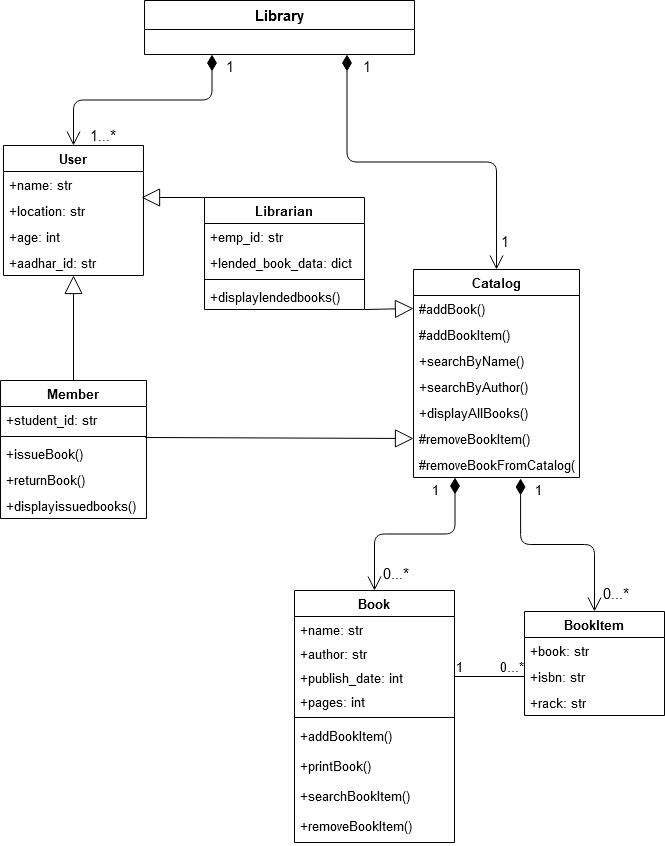

The diagram above was exported from draw.io. Its source (the exported page's mxGraphModel, read from the mxfile embedded in the PNG):
<mxGraphModel dx="1038" dy="585" grid="0" gridSize="10" guides="1" tooltips="1" connect="1" arrows="1" fold="1" page="1" pageScale="1" pageWidth="827" pageHeight="1169" background="none" math="0" shadow="0">
  <root>
    <mxCell id="WIyWlLk6GJQsqaUBKTNV-0" />
    <mxCell id="WIyWlLk6GJQsqaUBKTNV-1" parent="WIyWlLk6GJQsqaUBKTNV-0" />
    <mxCell id="wBMebxpicqt2pCsHGnEF-16" value="Book&#10;" style="swimlane;fontStyle=1;align=center;verticalAlign=top;childLayout=stackLayout;horizontal=1;startSize=26;horizontalStack=0;resizeParent=1;resizeParentMax=0;resizeLast=0;collapsible=1;marginBottom=0;fontSize=13;" parent="WIyWlLk6GJQsqaUBKTNV-1" vertex="1">
      <mxGeometry x="430" y="710" width="160" height="252" as="geometry" />
    </mxCell>
    <mxCell id="wBMebxpicqt2pCsHGnEF-17" value="+name: str&#10;" style="text;strokeColor=none;fillColor=none;align=left;verticalAlign=top;spacingLeft=4;spacingRight=4;overflow=hidden;rotatable=0;points=[[0,0.5],[1,0.5]];portConstraint=eastwest;fontSize=13;" parent="wBMebxpicqt2pCsHGnEF-16" vertex="1">
      <mxGeometry y="26" width="160" height="24" as="geometry" />
    </mxCell>
    <mxCell id="wBMebxpicqt2pCsHGnEF-24" value="+author: str" style="text;strokeColor=none;fillColor=none;align=left;verticalAlign=top;spacingLeft=4;spacingRight=4;overflow=hidden;rotatable=0;points=[[0,0.5],[1,0.5]];portConstraint=eastwest;fontSize=13;" parent="wBMebxpicqt2pCsHGnEF-16" vertex="1">
      <mxGeometry y="50" width="160" height="24" as="geometry" />
    </mxCell>
    <mxCell id="wBMebxpicqt2pCsHGnEF-25" value="+publish_date: int" style="text;strokeColor=none;fillColor=none;align=left;verticalAlign=top;spacingLeft=4;spacingRight=4;overflow=hidden;rotatable=0;points=[[0,0.5],[1,0.5]];portConstraint=eastwest;fontSize=13;" parent="wBMebxpicqt2pCsHGnEF-16" vertex="1">
      <mxGeometry y="74" width="160" height="24" as="geometry" />
    </mxCell>
    <mxCell id="wBMebxpicqt2pCsHGnEF-26" value="+pages: int" style="text;strokeColor=none;fillColor=none;align=left;verticalAlign=top;spacingLeft=4;spacingRight=4;overflow=hidden;rotatable=0;points=[[0,0.5],[1,0.5]];portConstraint=eastwest;fontSize=13;" parent="wBMebxpicqt2pCsHGnEF-16" vertex="1">
      <mxGeometry y="98" width="160" height="24" as="geometry" />
    </mxCell>
    <mxCell id="wBMebxpicqt2pCsHGnEF-18" value="" style="line;strokeWidth=1;fillColor=none;align=left;verticalAlign=middle;spacingTop=-1;spacingLeft=3;spacingRight=3;rotatable=0;labelPosition=right;points=[];portConstraint=eastwest;fontSize=13;" parent="wBMebxpicqt2pCsHGnEF-16" vertex="1">
      <mxGeometry y="122" width="160" height="10" as="geometry" />
    </mxCell>
    <mxCell id="wBMebxpicqt2pCsHGnEF-19" value="+addBookItem()" style="text;strokeColor=none;fillColor=none;align=left;verticalAlign=top;spacingLeft=4;spacingRight=4;overflow=hidden;rotatable=0;points=[[0,0.5],[1,0.5]];portConstraint=eastwest;fontSize=13;" parent="wBMebxpicqt2pCsHGnEF-16" vertex="1">
      <mxGeometry y="132" width="160" height="30" as="geometry" />
    </mxCell>
    <mxCell id="wBMebxpicqt2pCsHGnEF-27" value="+printBook()" style="text;strokeColor=none;fillColor=none;align=left;verticalAlign=top;spacingLeft=4;spacingRight=4;overflow=hidden;rotatable=0;points=[[0,0.5],[1,0.5]];portConstraint=eastwest;fontSize=13;" parent="wBMebxpicqt2pCsHGnEF-16" vertex="1">
      <mxGeometry y="162" width="160" height="30" as="geometry" />
    </mxCell>
    <mxCell id="wBMebxpicqt2pCsHGnEF-28" value="+searchBookItem()" style="text;strokeColor=none;fillColor=none;align=left;verticalAlign=top;spacingLeft=4;spacingRight=4;overflow=hidden;rotatable=0;points=[[0,0.5],[1,0.5]];portConstraint=eastwest;fontSize=13;" parent="wBMebxpicqt2pCsHGnEF-16" vertex="1">
      <mxGeometry y="192" width="160" height="30" as="geometry" />
    </mxCell>
    <mxCell id="wBMebxpicqt2pCsHGnEF-29" value="+removeBookItem()" style="text;strokeColor=none;fillColor=none;align=left;verticalAlign=top;spacingLeft=4;spacingRight=4;overflow=hidden;rotatable=0;points=[[0,0.5],[1,0.5]];portConstraint=eastwest;fontSize=13;" parent="wBMebxpicqt2pCsHGnEF-16" vertex="1">
      <mxGeometry y="222" width="160" height="30" as="geometry" />
    </mxCell>
    <mxCell id="wBMebxpicqt2pCsHGnEF-31" value="BookItem" style="swimlane;fontStyle=1;childLayout=stackLayout;horizontal=1;startSize=26;fillColor=none;horizontalStack=0;resizeParent=1;resizeParentMax=0;resizeLast=0;collapsible=1;marginBottom=0;fontSize=13;" parent="WIyWlLk6GJQsqaUBKTNV-1" vertex="1">
      <mxGeometry x="660" y="731" width="140" height="104" as="geometry" />
    </mxCell>
    <mxCell id="wBMebxpicqt2pCsHGnEF-32" value="+book: str" style="text;strokeColor=none;fillColor=none;align=left;verticalAlign=top;spacingLeft=4;spacingRight=4;overflow=hidden;rotatable=0;points=[[0,0.5],[1,0.5]];portConstraint=eastwest;fontSize=13;" parent="wBMebxpicqt2pCsHGnEF-31" vertex="1">
      <mxGeometry y="26" width="140" height="26" as="geometry" />
    </mxCell>
    <mxCell id="wBMebxpicqt2pCsHGnEF-35" value="+isbn: str" style="text;strokeColor=none;fillColor=none;align=left;verticalAlign=top;spacingLeft=4;spacingRight=4;overflow=hidden;rotatable=0;points=[[0,0.5],[1,0.5]];portConstraint=eastwest;fontSize=13;" parent="wBMebxpicqt2pCsHGnEF-31" vertex="1">
      <mxGeometry y="52" width="140" height="26" as="geometry" />
    </mxCell>
    <mxCell id="wBMebxpicqt2pCsHGnEF-36" value="+rack: str" style="text;strokeColor=none;fillColor=none;align=left;verticalAlign=top;spacingLeft=4;spacingRight=4;overflow=hidden;rotatable=0;points=[[0,0.5],[1,0.5]];portConstraint=eastwest;fontSize=13;" parent="wBMebxpicqt2pCsHGnEF-31" vertex="1">
      <mxGeometry y="78" width="140" height="26" as="geometry" />
    </mxCell>
    <mxCell id="wBMebxpicqt2pCsHGnEF-41" value="User" style="swimlane;fontStyle=1;childLayout=stackLayout;horizontal=1;startSize=26;fillColor=none;horizontalStack=0;resizeParent=1;resizeParentMax=0;resizeLast=0;collapsible=1;marginBottom=0;fontSize=13;" parent="WIyWlLk6GJQsqaUBKTNV-1" vertex="1">
      <mxGeometry x="139" y="265" width="140" height="130" as="geometry" />
    </mxCell>
    <mxCell id="wBMebxpicqt2pCsHGnEF-42" value="+name: str" style="text;strokeColor=none;fillColor=none;align=left;verticalAlign=top;spacingLeft=4;spacingRight=4;overflow=hidden;rotatable=0;points=[[0,0.5],[1,0.5]];portConstraint=eastwest;fontSize=13;" parent="wBMebxpicqt2pCsHGnEF-41" vertex="1">
      <mxGeometry y="26" width="140" height="26" as="geometry" />
    </mxCell>
    <mxCell id="wBMebxpicqt2pCsHGnEF-43" value="+location: str" style="text;strokeColor=none;fillColor=none;align=left;verticalAlign=top;spacingLeft=4;spacingRight=4;overflow=hidden;rotatable=0;points=[[0,0.5],[1,0.5]];portConstraint=eastwest;fontSize=13;" parent="wBMebxpicqt2pCsHGnEF-41" vertex="1">
      <mxGeometry y="52" width="140" height="26" as="geometry" />
    </mxCell>
    <mxCell id="wBMebxpicqt2pCsHGnEF-44" value="+age: int" style="text;strokeColor=none;fillColor=none;align=left;verticalAlign=top;spacingLeft=4;spacingRight=4;overflow=hidden;rotatable=0;points=[[0,0.5],[1,0.5]];portConstraint=eastwest;fontSize=13;" parent="wBMebxpicqt2pCsHGnEF-41" vertex="1">
      <mxGeometry y="78" width="140" height="26" as="geometry" />
    </mxCell>
    <mxCell id="wBMebxpicqt2pCsHGnEF-45" value="+aadhar_id: str" style="text;strokeColor=none;fillColor=none;align=left;verticalAlign=top;spacingLeft=4;spacingRight=4;overflow=hidden;rotatable=0;points=[[0,0.5],[1,0.5]];portConstraint=eastwest;fontSize=13;" parent="wBMebxpicqt2pCsHGnEF-41" vertex="1">
      <mxGeometry y="104" width="140" height="26" as="geometry" />
    </mxCell>
    <mxCell id="wBMebxpicqt2pCsHGnEF-46" value="Member" style="swimlane;fontStyle=1;align=center;verticalAlign=top;childLayout=stackLayout;horizontal=1;startSize=26;horizontalStack=0;resizeParent=1;resizeParentMax=0;resizeLast=0;collapsible=1;marginBottom=0;fontSize=13;" parent="WIyWlLk6GJQsqaUBKTNV-1" vertex="1">
      <mxGeometry x="136" y="500" width="146" height="138" as="geometry" />
    </mxCell>
    <mxCell id="wBMebxpicqt2pCsHGnEF-53" value="+student_id: str" style="text;strokeColor=none;fillColor=none;align=left;verticalAlign=top;spacingLeft=4;spacingRight=4;overflow=hidden;rotatable=0;points=[[0,0.5],[1,0.5]];portConstraint=eastwest;fontSize=13;" parent="wBMebxpicqt2pCsHGnEF-46" vertex="1">
      <mxGeometry y="26" width="146" height="26" as="geometry" />
    </mxCell>
    <mxCell id="wBMebxpicqt2pCsHGnEF-48" value="" style="line;strokeWidth=1;fillColor=none;align=left;verticalAlign=middle;spacingTop=-1;spacingLeft=3;spacingRight=3;rotatable=0;labelPosition=right;points=[];portConstraint=eastwest;fontSize=13;" parent="wBMebxpicqt2pCsHGnEF-46" vertex="1">
      <mxGeometry y="52" width="146" height="8" as="geometry" />
    </mxCell>
    <mxCell id="wBMebxpicqt2pCsHGnEF-49" value="+issueBook()" style="text;strokeColor=none;fillColor=none;align=left;verticalAlign=top;spacingLeft=4;spacingRight=4;overflow=hidden;rotatable=0;points=[[0,0.5],[1,0.5]];portConstraint=eastwest;fontSize=13;" parent="wBMebxpicqt2pCsHGnEF-46" vertex="1">
      <mxGeometry y="60" width="146" height="26" as="geometry" />
    </mxCell>
    <mxCell id="wBMebxpicqt2pCsHGnEF-54" value="+returnBook()" style="text;strokeColor=none;fillColor=none;align=left;verticalAlign=top;spacingLeft=4;spacingRight=4;overflow=hidden;rotatable=0;points=[[0,0.5],[1,0.5]];portConstraint=eastwest;fontSize=13;" parent="wBMebxpicqt2pCsHGnEF-46" vertex="1">
      <mxGeometry y="86" width="146" height="26" as="geometry" />
    </mxCell>
    <mxCell id="-Drm9qX9g4Zc5kN8k3PH-4" value="+displayissuedbooks()" style="text;strokeColor=none;fillColor=none;align=left;verticalAlign=top;spacingLeft=4;spacingRight=4;overflow=hidden;rotatable=0;points=[[0,0.5],[1,0.5]];portConstraint=eastwest;fontSize=13;" vertex="1" parent="wBMebxpicqt2pCsHGnEF-46">
      <mxGeometry y="112" width="146" height="26" as="geometry" />
    </mxCell>
    <mxCell id="wBMebxpicqt2pCsHGnEF-55" value="Librarian" style="swimlane;fontStyle=1;align=center;verticalAlign=top;childLayout=stackLayout;horizontal=1;startSize=26;horizontalStack=0;resizeParent=1;resizeParentMax=0;resizeLast=0;collapsible=1;marginBottom=0;fontSize=13;" parent="WIyWlLk6GJQsqaUBKTNV-1" vertex="1">
      <mxGeometry x="340" y="317" width="160" height="112" as="geometry">
        <mxRectangle x="140" y="400" width="90" height="26" as="alternateBounds" />
      </mxGeometry>
    </mxCell>
    <mxCell id="wBMebxpicqt2pCsHGnEF-60" value="+emp_id: str" style="text;strokeColor=none;fillColor=none;align=left;verticalAlign=top;spacingLeft=4;spacingRight=4;overflow=hidden;rotatable=0;points=[[0,0.5],[1,0.5]];portConstraint=eastwest;fontSize=13;" parent="wBMebxpicqt2pCsHGnEF-55" vertex="1">
      <mxGeometry y="26" width="160" height="26" as="geometry" />
    </mxCell>
    <mxCell id="-Drm9qX9g4Zc5kN8k3PH-0" value="+lended_book_data: dict" style="text;strokeColor=none;fillColor=none;align=left;verticalAlign=top;spacingLeft=4;spacingRight=4;overflow=hidden;rotatable=0;points=[[0,0.5],[1,0.5]];portConstraint=eastwest;fontSize=13;" vertex="1" parent="wBMebxpicqt2pCsHGnEF-55">
      <mxGeometry y="52" width="160" height="26" as="geometry" />
    </mxCell>
    <mxCell id="wBMebxpicqt2pCsHGnEF-61" value="" style="line;strokeWidth=1;fillColor=none;align=left;verticalAlign=middle;spacingTop=-1;spacingLeft=3;spacingRight=3;rotatable=0;labelPosition=right;points=[];portConstraint=eastwest;fontSize=13;" parent="wBMebxpicqt2pCsHGnEF-55" vertex="1">
      <mxGeometry y="78" width="160" height="8" as="geometry" />
    </mxCell>
    <mxCell id="wBMebxpicqt2pCsHGnEF-62" value="+displaylendedbooks()" style="text;strokeColor=none;fillColor=none;align=left;verticalAlign=top;spacingLeft=4;spacingRight=4;overflow=hidden;rotatable=0;points=[[0,0.5],[1,0.5]];portConstraint=eastwest;fontSize=13;" parent="wBMebxpicqt2pCsHGnEF-55" vertex="1">
      <mxGeometry y="86" width="160" height="26" as="geometry" />
    </mxCell>
    <mxCell id="wBMebxpicqt2pCsHGnEF-77" value="Catalog" style="swimlane;fontStyle=1;childLayout=stackLayout;horizontal=1;startSize=26;fillColor=none;horizontalStack=0;resizeParent=1;resizeParentMax=0;resizeLast=0;collapsible=1;marginBottom=0;fontSize=13;" parent="WIyWlLk6GJQsqaUBKTNV-1" vertex="1">
      <mxGeometry x="549" y="389" width="166" height="208" as="geometry" />
    </mxCell>
    <mxCell id="wBMebxpicqt2pCsHGnEF-78" value="#addBook()" style="text;strokeColor=none;fillColor=none;align=left;verticalAlign=top;spacingLeft=4;spacingRight=4;overflow=hidden;rotatable=0;points=[[0,0.5],[1,0.5]];portConstraint=eastwest;fontSize=13;" parent="wBMebxpicqt2pCsHGnEF-77" vertex="1">
      <mxGeometry y="26" width="166" height="26" as="geometry" />
    </mxCell>
    <mxCell id="wBMebxpicqt2pCsHGnEF-79" value="#addBookItem()" style="text;strokeColor=none;fillColor=none;align=left;verticalAlign=top;spacingLeft=4;spacingRight=4;overflow=hidden;rotatable=0;points=[[0,0.5],[1,0.5]];portConstraint=eastwest;fontSize=13;" parent="wBMebxpicqt2pCsHGnEF-77" vertex="1">
      <mxGeometry y="52" width="166" height="26" as="geometry" />
    </mxCell>
    <mxCell id="wBMebxpicqt2pCsHGnEF-80" value="+searchByName()" style="text;strokeColor=none;fillColor=none;align=left;verticalAlign=top;spacingLeft=4;spacingRight=4;overflow=hidden;rotatable=0;points=[[0,0.5],[1,0.5]];portConstraint=eastwest;fontSize=13;" parent="wBMebxpicqt2pCsHGnEF-77" vertex="1">
      <mxGeometry y="78" width="166" height="26" as="geometry" />
    </mxCell>
    <mxCell id="wBMebxpicqt2pCsHGnEF-81" value="+searchByAuthor()" style="text;strokeColor=none;fillColor=none;align=left;verticalAlign=top;spacingLeft=4;spacingRight=4;overflow=hidden;rotatable=0;points=[[0,0.5],[1,0.5]];portConstraint=eastwest;fontSize=13;" parent="wBMebxpicqt2pCsHGnEF-77" vertex="1">
      <mxGeometry y="104" width="166" height="26" as="geometry" />
    </mxCell>
    <mxCell id="wBMebxpicqt2pCsHGnEF-82" value="+displayAllBooks()" style="text;strokeColor=none;fillColor=none;align=left;verticalAlign=top;spacingLeft=4;spacingRight=4;overflow=hidden;rotatable=0;points=[[0,0.5],[1,0.5]];portConstraint=eastwest;fontSize=13;" parent="wBMebxpicqt2pCsHGnEF-77" vertex="1">
      <mxGeometry y="130" width="166" height="26" as="geometry" />
    </mxCell>
    <mxCell id="wBMebxpicqt2pCsHGnEF-84" value="#removeBookItem()" style="text;strokeColor=none;fillColor=none;align=left;verticalAlign=top;spacingLeft=4;spacingRight=4;overflow=hidden;rotatable=0;points=[[0,0.5],[1,0.5]];portConstraint=eastwest;fontSize=13;" parent="wBMebxpicqt2pCsHGnEF-77" vertex="1">
      <mxGeometry y="156" width="166" height="26" as="geometry" />
    </mxCell>
    <mxCell id="wBMebxpicqt2pCsHGnEF-85" value="#removeBookFromCatalog()" style="text;strokeColor=none;fillColor=none;align=left;verticalAlign=top;spacingLeft=4;spacingRight=4;overflow=hidden;rotatable=0;points=[[0,0.5],[1,0.5]];portConstraint=eastwest;fontSize=13;" parent="wBMebxpicqt2pCsHGnEF-77" vertex="1">
      <mxGeometry y="182" width="166" height="26" as="geometry" />
    </mxCell>
    <mxCell id="wBMebxpicqt2pCsHGnEF-94" value="&lt;div&gt;Library&lt;/div&gt;" style="swimlane;fontStyle=1;align=center;verticalAlign=middle;childLayout=stackLayout;horizontal=1;startSize=29;horizontalStack=0;resizeParent=1;resizeParentMax=0;resizeLast=0;collapsible=0;marginBottom=0;html=1;fontSize=15;" parent="WIyWlLk6GJQsqaUBKTNV-1" vertex="1">
      <mxGeometry x="280" y="120" width="270" height="54" as="geometry" />
    </mxCell>
    <mxCell id="wBMebxpicqt2pCsHGnEF-97" value="" style="endArrow=block;endSize=16;endFill=0;html=1;fontSize=15;exitX=0;exitY=0;exitDx=0;exitDy=0;entryX=0.986;entryY=0;entryDx=0;entryDy=0;entryPerimeter=0;" parent="WIyWlLk6GJQsqaUBKTNV-1" source="wBMebxpicqt2pCsHGnEF-55" target="wBMebxpicqt2pCsHGnEF-43" edge="1">
      <mxGeometry width="160" relative="1" as="geometry">
        <mxPoint x="261" y="270" as="sourcePoint" />
        <mxPoint x="300" y="340" as="targetPoint" />
      </mxGeometry>
    </mxCell>
    <mxCell id="wBMebxpicqt2pCsHGnEF-98" value="" style="endArrow=block;endSize=16;endFill=0;html=1;fontSize=15;exitX=0.5;exitY=0;exitDx=0;exitDy=0;" parent="WIyWlLk6GJQsqaUBKTNV-1" source="wBMebxpicqt2pCsHGnEF-46" target="wBMebxpicqt2pCsHGnEF-45" edge="1">
      <mxGeometry width="160" relative="1" as="geometry">
        <mxPoint x="549" y="320" as="sourcePoint" />
        <mxPoint x="260" y="390" as="targetPoint" />
      </mxGeometry>
    </mxCell>
    <mxCell id="wBMebxpicqt2pCsHGnEF-100" value="1" style="endArrow=open;html=1;endSize=12;startArrow=diamondThin;startSize=14;startFill=1;edgeStyle=orthogonalEdgeStyle;align=left;verticalAlign=bottom;fontSize=15;exitX=0.25;exitY=1;exitDx=0;exitDy=0;entryX=0.5;entryY=0;entryDx=0;entryDy=0;" parent="WIyWlLk6GJQsqaUBKTNV-1" source="wBMebxpicqt2pCsHGnEF-94" target="wBMebxpicqt2pCsHGnEF-41" edge="1">
      <mxGeometry x="-0.7995" y="12" relative="1" as="geometry">
        <mxPoint x="120" y="230" as="sourcePoint" />
        <mxPoint x="280" y="230" as="targetPoint" />
        <mxPoint as="offset" />
      </mxGeometry>
    </mxCell>
    <mxCell id="wBMebxpicqt2pCsHGnEF-101" value="1" style="endArrow=open;html=1;endSize=12;startArrow=diamondThin;startSize=14;startFill=1;edgeStyle=orthogonalEdgeStyle;align=left;verticalAlign=bottom;fontSize=15;entryX=0.5;entryY=0;entryDx=0;entryDy=0;exitX=0.75;exitY=1;exitDx=0;exitDy=0;" parent="WIyWlLk6GJQsqaUBKTNV-1" source="wBMebxpicqt2pCsHGnEF-94" target="wBMebxpicqt2pCsHGnEF-77" edge="1">
      <mxGeometry x="-0.8738" y="14" relative="1" as="geometry">
        <mxPoint x="430" y="220" as="sourcePoint" />
        <mxPoint x="240" y="290" as="targetPoint" />
        <mxPoint as="offset" />
      </mxGeometry>
    </mxCell>
    <mxCell id="wBMebxpicqt2pCsHGnEF-103" value="1" style="edgeLabel;html=1;align=center;verticalAlign=middle;resizable=0;points=[];fontSize=15;" parent="wBMebxpicqt2pCsHGnEF-101" vertex="1" connectable="0">
      <mxGeometry x="0.8653" y="-2" relative="1" as="geometry">
        <mxPoint x="9" y="-4.5" as="offset" />
      </mxGeometry>
    </mxCell>
    <mxCell id="wBMebxpicqt2pCsHGnEF-102" value="1...*" style="text;html=1;align=center;verticalAlign=middle;resizable=0;points=[];autosize=1;fontSize=15;" parent="WIyWlLk6GJQsqaUBKTNV-1" vertex="1">
      <mxGeometry x="218" y="245" width="40" height="20" as="geometry" />
    </mxCell>
    <mxCell id="wBMebxpicqt2pCsHGnEF-107" value="" style="endArrow=open;html=1;endSize=12;startArrow=diamondThin;startSize=14;startFill=1;edgeStyle=orthogonalEdgeStyle;align=left;verticalAlign=bottom;fontSize=15;entryX=0.5;entryY=0;entryDx=0;entryDy=0;exitX=0.645;exitY=1.038;exitDx=0;exitDy=0;exitPerimeter=0;" parent="WIyWlLk6GJQsqaUBKTNV-1" source="wBMebxpicqt2pCsHGnEF-85" target="wBMebxpicqt2pCsHGnEF-31" edge="1">
      <mxGeometry x="-0.2334" y="12" relative="1" as="geometry">
        <mxPoint x="676.002" y="560" as="sourcePoint" />
        <mxPoint x="585" y="646" as="targetPoint" />
        <mxPoint as="offset" />
      </mxGeometry>
    </mxCell>
    <mxCell id="wBMebxpicqt2pCsHGnEF-108" value="0...*" style="edgeLabel;html=1;align=center;verticalAlign=middle;resizable=0;points=[];fontSize=15;" parent="wBMebxpicqt2pCsHGnEF-107" vertex="1" connectable="0">
      <mxGeometry x="0.8653" y="-2" relative="1" as="geometry">
        <mxPoint x="22" y="-4.5" as="offset" />
      </mxGeometry>
    </mxCell>
    <mxCell id="wBMebxpicqt2pCsHGnEF-110" value="" style="endArrow=none;html=1;edgeStyle=orthogonalEdgeStyle;fontSize=15;entryX=0;entryY=0.5;entryDx=0;entryDy=0;" parent="WIyWlLk6GJQsqaUBKTNV-1" source="wBMebxpicqt2pCsHGnEF-25" target="wBMebxpicqt2pCsHGnEF-35" edge="1">
      <mxGeometry relative="1" as="geometry">
        <mxPoint x="540" y="696" as="sourcePoint" />
        <mxPoint x="720" y="780" as="targetPoint" />
      </mxGeometry>
    </mxCell>
    <mxCell id="wBMebxpicqt2pCsHGnEF-111" value="1" style="edgeLabel;resizable=0;html=1;align=left;verticalAlign=bottom;fontSize=13;" parent="wBMebxpicqt2pCsHGnEF-110" connectable="0" vertex="1">
      <mxGeometry x="-1" relative="1" as="geometry" />
    </mxCell>
    <mxCell id="wBMebxpicqt2pCsHGnEF-112" value="0...*" style="edgeLabel;resizable=0;html=1;align=right;verticalAlign=bottom;fontSize=13;" parent="wBMebxpicqt2pCsHGnEF-110" connectable="0" vertex="1">
      <mxGeometry x="1" relative="1" as="geometry" />
    </mxCell>
    <mxCell id="wBMebxpicqt2pCsHGnEF-116" value="" style="endArrow=block;endSize=16;endFill=0;html=1;fontSize=15;exitX=1;exitY=1;exitDx=0;exitDy=0;entryX=0;entryY=0.5;entryDx=0;entryDy=0;" parent="WIyWlLk6GJQsqaUBKTNV-1" source="wBMebxpicqt2pCsHGnEF-55" target="wBMebxpicqt2pCsHGnEF-78" edge="1">
      <mxGeometry width="160" relative="1" as="geometry">
        <mxPoint x="315" y="490" as="sourcePoint" />
        <mxPoint x="251.7469879518071" y="420" as="targetPoint" />
      </mxGeometry>
    </mxCell>
    <mxCell id="wBMebxpicqt2pCsHGnEF-119" value="&lt;div&gt;1&lt;/div&gt;" style="text;html=1;align=center;verticalAlign=middle;resizable=0;points=[];autosize=1;fontSize=13;" parent="WIyWlLk6GJQsqaUBKTNV-1" vertex="1">
      <mxGeometry x="664" y="600" width="20" height="20" as="geometry" />
    </mxCell>
    <mxCell id="wBMebxpicqt2pCsHGnEF-120" value="" style="endArrow=block;endSize=16;endFill=0;html=1;fontSize=15;exitX=0.992;exitY=0.625;exitDx=0;exitDy=0;entryX=0;entryY=0.5;entryDx=0;entryDy=0;exitPerimeter=0;" parent="WIyWlLk6GJQsqaUBKTNV-1" source="wBMebxpicqt2pCsHGnEF-48" target="wBMebxpicqt2pCsHGnEF-84" edge="1">
      <mxGeometry width="160" relative="1" as="geometry">
        <mxPoint x="475" y="532" as="sourcePoint" />
        <mxPoint x="549" y="532" as="targetPoint" />
      </mxGeometry>
    </mxCell>
    <mxCell id="wBMebxpicqt2pCsHGnEF-121" value="" style="endArrow=open;html=1;endSize=12;startArrow=diamondThin;startSize=14;startFill=1;edgeStyle=orthogonalEdgeStyle;align=left;verticalAlign=bottom;fontSize=15;entryX=0.5;entryY=0;entryDx=0;entryDy=0;exitX=0.25;exitY=1;exitDx=0;exitDy=0;" parent="WIyWlLk6GJQsqaUBKTNV-1" source="wBMebxpicqt2pCsHGnEF-77" target="wBMebxpicqt2pCsHGnEF-16" edge="1">
      <mxGeometry x="-0.2334" y="12" relative="1" as="geometry">
        <mxPoint x="656.0700000000002" y="623.988" as="sourcePoint" />
        <mxPoint x="730" y="730.9999999999998" as="targetPoint" />
        <mxPoint as="offset" />
      </mxGeometry>
    </mxCell>
    <mxCell id="wBMebxpicqt2pCsHGnEF-122" value="0...*" style="edgeLabel;html=1;align=center;verticalAlign=middle;resizable=0;points=[];fontSize=15;" parent="wBMebxpicqt2pCsHGnEF-121" vertex="1" connectable="0">
      <mxGeometry x="0.8653" y="-2" relative="1" as="geometry">
        <mxPoint x="22" y="-4.5" as="offset" />
      </mxGeometry>
    </mxCell>
    <mxCell id="wBMebxpicqt2pCsHGnEF-123" value="&lt;div&gt;1&lt;/div&gt;" style="text;html=1;align=center;verticalAlign=middle;resizable=0;points=[];autosize=1;fontSize=13;" parent="WIyWlLk6GJQsqaUBKTNV-1" vertex="1">
      <mxGeometry x="561" y="600" width="20" height="20" as="geometry" />
    </mxCell>
  </root>
</mxGraphModel>